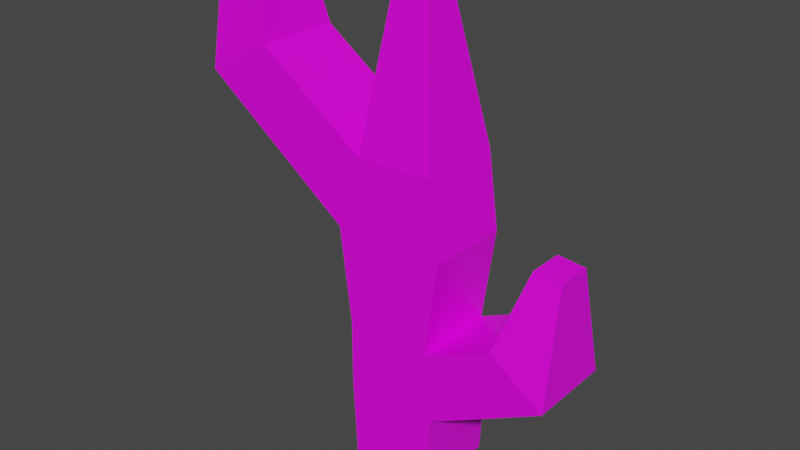 # Source: Cactus2.blend  (saved by Blender 2.90.8; exported with 4.5.12 LTS)
import bpy
from mathutils import Matrix  # noqa: F401  (used for matrix-valued properties, if any)

bpy.ops.wm.read_factory_settings(use_empty=True)
scene = bpy.context.scene
scene.name = 'Scene'

# ---- collections
col_collection = bpy.data.collections.new('Collection'); scene.collection.children.link(col_collection)

# ---- images (referenced by path relative to the original .blend; pixels are not part of the script)
import os
ASSET_DIR = os.environ.get("B2B_ASSET_DIR", "")  # directory of the original .blend (textures are referenced by path, not embedded)
HERE = os.path.dirname(os.path.abspath(__file__))  # packed textures are extracted next to this script under _unpacked/

def load_image(name, relpath, width, height, colorspace="sRGB"):
    """Load a texture the original file referenced (path relative to the .blend, or extracted next to this script)."""
    p = next((c for c in (os.path.join(HERE, relpath), os.path.join(ASSET_DIR, relpath)) if relpath and os.path.exists(c)), "")
    if p:
        img = bpy.data.images.load(p, check_existing=True)
        img.name = name
    else:  # same state as the original file: an image datablock whose file is absent (Cycles renders it pink)
        img = bpy.data.images.new(name, width, height)
        img.source = "FILE"
        img.filepath = "//" + (relpath or name)
    img.colorspace_settings.name = colorspace
    return img
img_cactus___copy_png = load_image('Cactus - Copy.png', 'Cactus - Copy.png', 1024, 1024, 'sRGB')

# ---- materials (node trees are filled in below, after node groups)
mat_material = bpy.data.materials.new('Material')
mat_material.alpha_threshold = 0.0
mat_material.use_transparent_shadow = False
mat_material.line_color = (0.0, 0.0, 0.0, 1.0)

# ---- material node trees
mat_material.use_nodes = True; mat_material.node_tree.nodes.clear()
_N = mat_material.node_tree.nodes; _L = mat_material.node_tree.links
n0 = _N.new('ShaderNodeOutputMaterial'); n0.name = 'Material Output'; n0.location = (300, 300)
n1 = _N.new('ShaderNodeBsdfPrincipled'); n1.name = 'Principled BSDF'; n1.location = (10, 300)
n1.distribution = 'GGX'
n1.subsurface_method = 'BURLEY'
n1.inputs[2].default_value = 0.4
n1.inputs[3].default_value = 1.45
n1.inputs[27].default_value = (0.0, 0.0, 0.0, 1.0)
n1.inputs[28].default_value = 1.0
n2 = _N.new('ShaderNodeTexImage'); n2.name = 'Image Texture.001'; n2.location = (-545, 117)
n2.image = img_cactus___copy_png
_L.new(n1.outputs[0], n0.inputs[0])
_L.new(n2.outputs[0], n1.inputs[0])
n0.is_active_output = True

# ---- world
world_world = bpy.data.worlds.new('World'); scene.world = world_world
world_world.use_nodes = True; world_world.node_tree.nodes.clear()
_N = world_world.node_tree.nodes; _L = world_world.node_tree.links
n0 = _N.new('ShaderNodeOutputWorld'); n0.name = 'World Output'; n0.location = (300, 300)
n1 = _N.new('ShaderNodeBackground'); n1.name = 'Background'; n1.location = (10, 300)
n1.inputs[0].default_value = (0.05088, 0.05088, 0.05088, 1.0)
_L.new(n1.outputs[0], n0.inputs[0])
n0.is_active_output = True
world_world.color = (0.05088, 0.05088, 0.05088)
world_world.use_sun_shadow = False
world_world.sun_shadow_jitter_overblur = 0.0

# ---- meshes
me_cube = bpy.data.meshes.new('Cube')
me_cube.from_pydata([(1.101, 1.0, 1.0), (1.0, 1.0, -1.0), (1.101, -1.0, 1.0), (1.0, -1.0, -1.0), (-1.101, 1.0, 1.0), (-1.0, 1.0, -1.0), (-1.101, -1.0, 1.0), (-1.0, -1.0, -1.0), (1.283, 1.0, 1.021), (1.283, -1.0, 1.021), (-1.101, 1.0, 1.0), (-1.101, -1.0, 1.0), (0.9767, 1.0, 6.557), (0.9767, -1.0, 6.557), (-0.821, 1.0, 6.521), (-0.821, -1.0, 6.521), (0.4098, 0.3721, 10.01), (0.4098, -0.3721, 10.01), (-0.4098, 0.3721, 10.01), (-0.4098, -0.3721, 10.01), (1.226, 1.0, 4.763), (1.226, -1.0, 4.763), (-1.381, -1.0, 4.799), (-1.381, 1.0, 4.799), (0.9196, -1.0, 2.543), (-1.101, 1.0, 2.564), (0.9196, 1.0, 2.543), (-1.101, -1.0, 2.564), (-3.38, -1.0, 8.33), (-3.38, 1.0, 8.33), (-4.972, -1.0, 7.466), (-4.972, 1.0, 7.466), (-3.766, -0.5975, 10.39), (-3.766, 0.5975, 10.39), (-4.846, -0.5975, 10.34), (-4.846, 0.5975, 10.34), (3.826, 1.0, 2.393), (3.826, -1.0, 2.393), (2.535, -1.0, 3.276), (2.535, 1.0, 3.276), (3.727, 0.4232, 5.01), (3.727, -0.4232, 5.01), (3.068, -0.4232, 5.074), (3.068, 0.4232, 5.074)], [], [(4, 6, 11, 10), (3, 2, 6, 7), (7, 6, 4, 5), (5, 1, 3, 7), (1, 0, 2, 3), (5, 4, 0, 1), (2, 0, 8, 9), (0, 4, 10, 8), (6, 2, 9, 11), (14, 15, 19, 18), (14, 23, 31, 29), (22, 21, 13, 15), (20, 23, 14, 12), (16, 18, 19, 17), (15, 13, 17, 19), (12, 14, 18, 16), (13, 12, 16, 17), (26, 25, 23, 20), (27, 24, 21, 22), (24, 26, 20, 21), (26, 24, 38, 39), (10, 11, 27, 25), (11, 9, 24, 27), (8, 10, 25, 26), (27, 22, 23, 25), (13, 21, 20, 12), (29, 31, 35, 33), (22, 15, 28, 30), (15, 14, 29, 28), (23, 22, 30, 31), (35, 34, 32, 33), (28, 29, 33, 32), (31, 30, 34, 35), (30, 28, 32, 34), (36, 39, 43, 40), (9, 8, 36, 37), (8, 26, 39, 36), (24, 9, 37, 38), (41, 40, 43, 42), (37, 36, 40, 41), (39, 38, 42, 43), (38, 37, 41, 42)])
_uv = me_cube.uv_layers.new(name='UVMap')
_uv.uv.foreach_set('vector', [0.8199, 0.815, 0.8199, 0.815, 0.8199, 0.815, 0.8199, 0.815, 0.8199, 0.815, 0.8199, 0.815, 0.8199, 0.815, 0.8199, 0.815, 0.8199, 0.815, 0.8199, 0.815, 0.8199, 0.815, 0.8199, 0.815, 0.8199, 0.815, 0.8199, 0.815, 0.8199, 0.815, 0.8199, 0.815, 0.8199, 0.815, 0.8199, 0.815, 0.8199, 0.815, 0.8199, 0.815, 0.8199, 0.815, 0.8199, 0.815, 0.8199, 0.815, 0.8199, 0.815, 0.8199, 0.815, 0.8199, 0.815, 0.8199, 0.815, 0.8199, 0.815, 0.8199, 0.815, 0.8199, 0.815, 0.8199, 0.815, 0.8199, 0.815, 0.8199, 0.815, 0.8199, 0.815, 0.8199, 0.815, 0.8199, 0.815, 0.8199, 0.815, 0.8199, 0.815, 0.8199, 0.815, 0.8199, 0.815, 0.8199, 0.815, 0.8199, 0.815, 0.8199, 0.815, 0.8199, 0.815, 0.8199, 0.815, 0.8199, 0.815, 0.8199, 0.815, 0.8199, 0.815, 0.8199, 0.815, 0.8199, 0.815, 0.8199, 0.815, 0.8199, 0.815, 0.8199, 0.815, 0.8199, 0.815, 0.8199, 0.815, 0.8199, 0.815, 0.8199, 0.815, 0.8199, 0.815, 0.8199, 0.815, 0.8199, 0.815, 0.8199, 0.815, 0.8199, 0.815, 0.8199, 0.815, 0.8199, 0.815, 0.8199, 0.815, 0.8199, 0.815, 0.8199, 0.815, 0.8199, 0.815, 0.8199, 0.815, 0.8199, 0.815, 0.8199, 0.815, 0.8199, 0.815, 0.8199, 0.815, 0.8199, 0.815, 0.8199, 0.815, 0.8199, 0.815, 0.8199, 0.815, 0.8199, 0.815, 0.8199, 0.815, 0.8199, 0.815, 0.8199, 0.815, 0.8199, 0.815, 0.8199, 0.815, 0.8199, 0.815, 0.8199, 0.815, 0.8199, 0.815, 0.8199, 0.815, 0.8199, 0.815, 0.8199, 0.815, 0.8199, 0.815, 0.8199, 0.815, 0.8199, 0.815, 0.8199, 0.815, 0.8199, 0.815, 0.8199, 0.815, 0.8199, 0.815, 0.8199, 0.815, 0.8199, 0.815, 0.8199, 0.815, 0.8199, 0.815, 0.8199, 0.815, 0.8199, 0.815, 0.8199, 0.815, 0.8199, 0.815, 0.8199, 0.815, 0.8199, 0.815, 0.8199, 0.815, 0.8199, 0.815, 0.8199, 0.815, 0.8199, 0.815, 0.8199, 0.815, 0.8199, 0.815, 0.8199, 0.815, 0.8199, 0.815, 0.8199, 0.815, 0.8199, 0.815, 0.8199, 0.815, 0.8199, 0.815, 0.8199, 0.815, 0.8199, 0.815, 0.8199, 0.815, 0.8199, 0.815, 0.8199, 0.815, 0.8199, 0.815, 0.8199, 0.815, 0.8199, 0.815, 0.8199, 0.815, 0.8199, 0.815, 0.8199, 0.815, 0.8199, 0.815, 0.8199, 0.815, 0.8199, 0.815, 0.8199, 0.815, 0.8199, 0.815, 0.8199, 0.815, 0.8199, 0.815, 0.8199, 0.815, 0.8199, 0.815, 0.8199, 0.815, 0.8199, 0.815, 0.8199, 0.815, 0.8199, 0.815, 0.8199, 0.815, 0.8199, 0.815, 0.8199, 0.815, 0.8199, 0.815, 0.8199, 0.815, 0.8199, 0.815, 0.8199, 0.815, 0.8199, 0.815, 0.8199, 0.815, 0.8199, 0.815, 0.8199, 0.815, 0.8199, 0.815, 0.8199, 0.815, 0.8199, 0.815, 0.8199, 0.815, 0.8199, 0.815, 0.8199, 0.815, 0.8199, 0.815, 0.8199, 0.815, 0.8199, 0.815, 0.8199, 0.815, 0.8199, 0.815, 0.8199, 0.815, 0.8199, 0.815, 0.8199, 0.815, 0.8199, 0.815])
me_cube.materials.append(mat_material)
me_cube.use_remesh_preserve_volume = False
me_cube.use_remesh_preserve_attributes = False
me_cube.use_mirror_vertex_groups = False
me_cube.update()

# ---- objects
ob_cube = bpy.data.objects.new('Cube', me_cube)

# ---- transforms, parenting, visibility, modifiers, constraints
ob_cube.location = (0.0, 0.0, 0.0)
ob_cube.lock_rotations_4d = False
ob_cube.empty_display_type = 'ARROWS'
ob_cube.lineart.crease_threshold = 0.0

# ---- collection membership
col_collection.objects.link(ob_cube)

# ---- scene / render settings (as saved in the file)
scene.frame_start = 1; scene.frame_end = 250; scene.frame_set(1)
scene.render.engine = 'BLENDER_EEVEE_NEXT'
scene.cycles.use_denoising = False
scene.cycles.samples = 128
scene.cycles.sampling_pattern = 'TABULATED_SOBOL'
scene.cycles.use_adaptive_sampling = False
scene.cycles.use_light_tree = False
scene.view_settings.view_transform = 'Filmic'
bpy.context.view_layer.update()

# ---- added for rendering (the .blend has no active camera and no usable light): camera, sun
cam_auto = bpy.data.cameras.new('AutoCamera')
cam_auto.lens = 50.0
cam_auto.sensor_width = 36.0
cam_auto.clip_end = 1000.0
ob_auto_camera = bpy.data.objects.new('AutoCamera', cam_auto)
scene.collection.objects.link(ob_auto_camera)
ob_auto_camera.location = (12.874, -16.1363, 15.4542)
ob_auto_camera.rotation_euler = (1.09748, -7.21219e-08, 0.694738)
scene.camera = ob_auto_camera
light_auto_sun = bpy.data.lights.new('AutoSun', 'SUN')
light_auto_sun.energy = 3.0
light_auto_sun.angle = 0.0523599
ob_auto_sun = bpy.data.objects.new('AutoSun', light_auto_sun)
scene.collection.objects.link(ob_auto_sun)
ob_auto_sun.rotation_euler = (0.872665, 0.174533, 0.523599)
bpy.context.view_layer.update()
